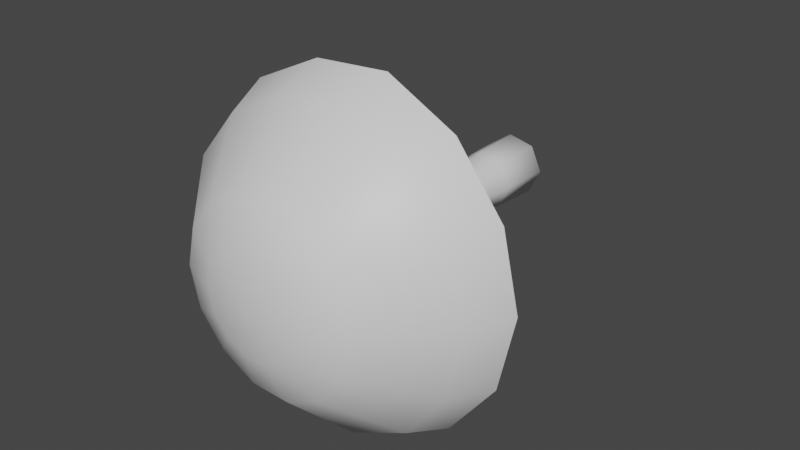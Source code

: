 # Source: FE_leaf_13-06--.blend  (saved by Blender 3.0.42; exported with 4.5.12 LTS)
import bpy
from mathutils import Matrix  # noqa: F401  (used for matrix-valued properties, if any)

bpy.ops.wm.read_factory_settings(use_empty=True)
scene = bpy.context.scene
scene.name = 'Scene'

# ---- materials (node trees are filled in below, after node groups)
mat_material = bpy.data.materials.new('Material')
mat_material.use_transparent_shadow = False

# ---- material node trees
mat_material.use_nodes = True; mat_material.node_tree.nodes.clear()
_N = mat_material.node_tree.nodes; _L = mat_material.node_tree.links
n0 = _N.new('ShaderNodeBsdfPrincipled'); n0.name = 'Principled BSDF'; n0.location = (10, 300)
n0.distribution = 'GGX'
n0.subsurface_method = 'RANDOM_WALK_SKIN'
n0.inputs[3].default_value = 1.45
n0.inputs[27].default_value = (0.0, 0.0, 0.0, 1.0)
n0.inputs[28].default_value = 1.0
n1 = _N.new('ShaderNodeOutputMaterial'); n1.name = 'Material Output'; n1.location = (300, 300)
_L.new(n0.outputs[0], n1.inputs[0])
n1.is_active_output = True

# ---- world
world_world = bpy.data.worlds.new('World'); scene.world = world_world
world_world.use_nodes = True; world_world.node_tree.nodes.clear()
_N = world_world.node_tree.nodes; _L = world_world.node_tree.links
n0 = _N.new('ShaderNodeOutputWorld'); n0.name = 'World Output'; n0.location = (300, 300)
n1 = _N.new('ShaderNodeBackground'); n1.name = 'Background'; n1.location = (10, 300)
n1.inputs[0].default_value = (0.05088, 0.05088, 0.05088, 1.0)
_L.new(n1.outputs[0], n0.inputs[0])
n0.is_active_output = True
world_world.color = (0.05088, 0.05088, 0.05088)
world_world.use_sun_shadow = False
world_world.sun_shadow_jitter_overblur = 0.0

# ---- meshes
me_0x07798a23_gmdl = bpy.data.meshes.new('0x07798A23.gmdl')
me_0x07798a23_gmdl.from_pydata([(-0.01908, 0.05746, 0.101), (0.06688, 0.05746, 0.08181), (0.003533, 0.09897, 3.725e-08), (-0.05982, 0.05746, 0.08062), (-0.08801, 0.05746, 0.0446), (-0.08801, 0.05746, -0.04456), (-0.08801, 0.05746, 0.0446), (-0.01908, 0.05746, -0.1009), (0.06688, 0.05746, -0.08163), (0.1051, 0.05746, -3.036e-07), (0.4153, -0.728, 0.2026), (0.2885, -0.7279, 0.3699), (0.3584, -0.757, 0.4569), (0.5164, -0.7572, 0.2492), (0.1052, -0.7278, 0.4615), (0.1302, -0.7569, 0.5763), (-0.09816, -0.7278, 0.4508), (-0.1231, -0.7569, 0.5597), (-0.2844, -0.7277, 0.3601), (-0.3565, -0.7567, 0.4495), (-0.4151, -0.7276, 0.204), (-0.5194, -0.7565, 0.2551), (-0.4618, -0.7276, 0.006802), (-0.5775, -0.7566, 0.009427), (-0.4127, -0.7281, -0.1944), (-0.5149, -0.7572, -0.2422), (-0.2825, -0.7284, -0.3559), (-0.3524, -0.7577, -0.4436), (-0.09817, -0.7285, -0.4492), (-0.1231, -0.7578, -0.5581), (0.1052, -0.7286, -0.4591), (0.1302, -0.7579, -0.5734), (0.2885, -0.7285, -0.3715), (0.3584, -0.7578, -0.4628), (0.4153, -0.7284, -0.2059), (0.5164, -0.7576, -0.2566), (0.4606, -0.7282, 0.0006028), (0.5727, -0.7574, 0.000626), (0.5164, -0.7572, 0.2492), (0.3584, -0.757, 0.4569), (0.3191, -0.9061, 0.4083), (0.4595, -0.9063, 0.2233), (0.1302, -0.7569, 0.5763), (0.1161, -0.906, 0.5117), (-0.1231, -0.7569, 0.5597), (-0.1091, -0.906, 0.4986), (-0.3565, -0.7567, 0.4495), (-0.3159, -0.9059, 0.3993), (-0.5194, -0.7565, 0.2551), (-0.4607, -0.9057, 0.2265), (-0.5775, -0.7566, 0.009427), (-0.5124, -0.9058, 0.008084), (-0.5149, -0.7572, -0.2422), (-0.4574, -0.9063, -0.2151), (-0.3524, -0.7577, -0.4436), (-0.3131, -0.9067, -0.3941), (-0.1231, -0.7578, -0.5581), (-0.1091, -0.9068, -0.4968), (0.1302, -0.7579, -0.5734), (0.1161, -0.9069, -0.5089), (0.3584, -0.7578, -0.4628), (0.3191, -0.9068, -0.4113), (0.5164, -0.7576, -0.2566), (0.4595, -0.9066, -0.2279), (0.5727, -0.7574, 0.000626), (0.5096, -0.9064, 0.0007472), (0.1907, -1.122, 0.2461), (0.274, -1.122, 0.1358), (0.07034, -1.122, 0.3025), (-0.06328, -1.122, 0.2979), (-0.1837, -1.122, 0.2357), (-0.2695, -1.122, 0.1331), (-0.3001, -1.122, 0.003487), (-0.2689, -1.122, -0.1279), (-0.1837, -1.122, -0.2339), (-0.06328, -1.123, -0.2957), (0.07034, -1.123, -0.3), (0.1907, -1.122, -0.2435), (0.274, -1.122, -0.1347), (0.3038, -1.122, 0.0009232), (0.1037, -1.177, 0.1309), (0.1483, -1.177, 0.07343), (0.03928, -1.177, 0.1618), (-0.03222, -1.177, 0.1605), (-0.09665, -1.177, 0.1279), (-0.1412, -1.177, 0.07105), (-0.1571, -1.177, 0.000969), (-0.1412, -1.177, -0.06909), (-0.09665, -1.177, -0.1259), (-0.03222, -1.177, -0.1583), (0.03928, -1.177, -0.1595), (0.1037, -1.177, -0.1286), (0.1483, -1.177, -0.07129), (0.1642, -1.177, 0.0009679), (0.003531, -1.194, 0.0009824), (0.05511, -0.3474, 0.06679), (0.05511, -0.2154, 0.06666), (-0.01487, -0.2154, 0.08242), (-0.01487, -0.3474, 0.08255), (0.08625, -0.3475, 0.0002695), (0.08625, -0.2155, 0.0001426), (0.05511, -0.3476, -0.06611), (0.05511, -0.2155, -0.06623), (-0.01488, -0.3476, -0.08188), (-0.01487, -0.2156, -0.08201), (-0.01488, -0.3476, -0.08188), (-0.071, -0.3475, -0.03607), (-0.071, -0.2155, -0.0362), (-0.01487, -0.2156, -0.08201), (-0.071, -0.3475, 0.03665), (-0.071, -0.2154, 0.03652), (-0.04804, -0.2154, 0.06587), (-0.04804, -0.3474, 0.066), (0.07686, -0.56, 0.09527), (0.05511, -0.4795, 0.06691), (-0.01487, -0.4795, 0.08267), (-0.02264, -0.56, 0.1173), (0.1211, -0.5601, 0.0004663), (0.08625, -0.4795, 0.0003965), (0.07686, -0.5601, -0.09412), (0.05511, -0.4796, -0.06598), (-0.02264, -0.5602, -0.1162), (-0.01488, -0.4796, -0.08176), (-0.02264, -0.5602, -0.1162), (-0.1024, -0.5601, -0.05103), (-0.071, -0.4796, -0.03595), (-0.01488, -0.4796, -0.08176), (-0.1024, -0.56, 0.052), (-0.071, -0.4795, 0.03678), (-0.04804, -0.4795, 0.06613), (-0.0698, -0.56, 0.09368), (-0.0819, -0.115, 0.04169), (-0.05559, -0.115, 0.07532), (-0.01757, -0.115, 0.09433), (0.06266, -0.115, 0.07637), (0.09836, -0.115, 4.54e-05), (0.06266, -0.1151, -0.07611), (-0.01757, -0.1151, -0.0941), (-0.08801, 0.05746, -0.04456), (-0.01908, 0.05746, -0.1009), (-0.01757, -0.1151, -0.0941), (-0.0819, -0.115, -0.04156), (0.1261, -0.6697, 0.1018), (0.003532, -0.6696, 0.1609), (-0.1191, -0.6697, 0.09916), (-0.1493, -0.6698, -0.0345), (-0.0645, -0.6699, -0.1426), (0.07156, -0.6699, -0.1446), (0.1564, -0.6698, -0.03561), (0.003532, -0.6696, 0.1609), (0.1261, -0.6697, 0.1018), (0.07866, -0.6405, 0.09768), (-0.02328, -0.6405, 0.1203), (-0.1191, -0.6697, 0.09916), (-0.07159, -0.6405, 0.09601), (-0.105, -0.6405, 0.05331), (-0.1493, -0.6698, -0.0345), (-0.105, -0.6406, -0.05221), (-0.0645, -0.6699, -0.1426), (-0.02328, -0.6407, -0.119), (0.07156, -0.6699, -0.1446), (-0.0645, -0.6699, -0.1426), (-0.02328, -0.6407, -0.119), (0.07866, -0.6407, -0.09639), (0.1564, -0.6698, -0.03561), (0.124, -0.6406, 0.0005327)], [], [(0, 1, 2), (2, 3, 0), (2, 4, 3), (5, 6, 2), (7, 5, 2), (8, 7, 2), (9, 8, 2), (1, 9, 2), (12, 13, 11), (10, 11, 13), (15, 12, 14), (11, 14, 12), (15, 14, 17), (14, 16, 17), (19, 17, 18), (16, 18, 17), (21, 19, 20), (18, 20, 19), (23, 21, 22), (20, 22, 21), (23, 22, 25), (22, 24, 25), (25, 24, 27), (24, 26, 27), (29, 27, 28), (26, 28, 27), (31, 29, 30), (28, 30, 29), (31, 30, 33), (30, 32, 33), (33, 32, 35), (32, 34, 35), (35, 34, 37), (34, 36, 37), (13, 37, 10), (36, 10, 37), (38, 39, 41), (39, 40, 41), (39, 42, 40), (42, 43, 40), (42, 44, 43), (44, 45, 43), (44, 46, 45), (46, 47, 45), (48, 49, 46), (46, 49, 47), (48, 50, 49), (50, 51, 49), (52, 53, 50), (50, 53, 51), (52, 54, 53), (54, 55, 53), (54, 56, 55), (56, 57, 55), (56, 58, 57), (58, 59, 57), (58, 60, 59), (60, 61, 59), (62, 63, 60), (60, 63, 61), (62, 64, 63), (64, 65, 63), (64, 38, 65), (38, 41, 65), (41, 40, 67), (66, 67, 40), (43, 68, 40), (68, 66, 40), (45, 69, 43), (69, 68, 43), (47, 70, 45), (70, 69, 45), (49, 71, 47), (71, 70, 47), (49, 51, 71), (72, 71, 51), (53, 73, 51), (73, 72, 51), (53, 55, 73), (74, 73, 55), (57, 75, 55), (75, 74, 55), (57, 59, 75), (76, 75, 59), (59, 61, 76), (77, 76, 61), (63, 78, 61), (78, 77, 61), (63, 65, 78), (79, 78, 65), (65, 41, 79), (67, 79, 41), (66, 80, 67), (67, 80, 81), (66, 68, 80), (68, 82, 80), (68, 69, 82), (69, 83, 82), (69, 70, 83), (70, 84, 83), (71, 85, 70), (70, 85, 84), (71, 72, 85), (72, 86, 85), (72, 73, 86), (73, 87, 86), (73, 74, 87), (74, 88, 87), (75, 89, 74), (74, 89, 88), (76, 90, 75), (75, 90, 89), (76, 77, 90), (77, 91, 90), (77, 78, 91), (78, 92, 91), (78, 79, 92), (79, 93, 92), (67, 81, 79), (79, 81, 93), (80, 82, 94), (81, 80, 94), (93, 81, 94), (92, 93, 94), (91, 92, 94), (90, 91, 94), (89, 90, 94), (88, 89, 94), (87, 88, 94), (86, 87, 94), (85, 86, 94), (84, 85, 94), (83, 84, 94), (82, 83, 94), (95, 96, 98), (96, 97, 98), (95, 99, 96), (99, 100, 96), (99, 101, 100), (101, 102, 100), (101, 103, 102), (103, 104, 102), (106, 107, 105), (105, 107, 108), (109, 110, 106), (106, 110, 107), (110, 109, 111), (111, 109, 112), (111, 112, 97), (97, 112, 98), (113, 114, 116), (114, 115, 116), (113, 117, 114), (117, 118, 114), (117, 119, 118), (119, 120, 118), (119, 121, 120), (121, 122, 120), (123, 124, 126), (124, 125, 126), (124, 127, 125), (127, 128, 125), (130, 129, 127), (129, 128, 127), (116, 115, 130), (115, 129, 130), (3, 4, 132), (4, 131, 132), (0, 3, 133), (3, 132, 133), (1, 0, 134), (0, 133, 134), (1, 134, 9), (9, 134, 135), (8, 9, 136), (9, 135, 136), (7, 8, 137), (8, 136, 137), (138, 139, 141), (139, 140, 141), (138, 141, 4), (4, 141, 131), (11, 10, 142), (11, 142, 14), (14, 142, 143), (16, 14, 143), (16, 143, 18), (18, 143, 144), (20, 18, 144), (20, 144, 22), (22, 144, 145), (24, 22, 145), (24, 145, 26), (26, 145, 146), (28, 26, 146), (28, 146, 30), (30, 146, 147), (32, 30, 147), (32, 147, 34), (34, 147, 148), (36, 34, 148), (10, 36, 142), (36, 148, 142), (150, 151, 149), (149, 151, 152), (149, 152, 153), (152, 154, 153), (153, 154, 155), (153, 155, 156), (156, 155, 157), (156, 157, 158), (158, 157, 159), (161, 162, 160), (160, 162, 163), (160, 163, 164), (164, 163, 165), (164, 165, 150), (150, 165, 151), (151, 113, 152), (113, 116, 152), (165, 117, 151), (151, 117, 113), (163, 119, 165), (119, 117, 165), (162, 121, 163), (121, 119, 163), (157, 124, 159), (124, 123, 159), (155, 127, 157), (127, 124, 157), (154, 130, 155), (130, 127, 155), (152, 116, 154), (116, 130, 154), (114, 95, 115), (95, 98, 115), (114, 118, 95), (118, 99, 95), (118, 120, 99), (120, 101, 99), (120, 122, 101), (122, 103, 101), (125, 106, 126), (126, 106, 105), (128, 109, 125), (125, 109, 106), (109, 128, 112), (112, 128, 129), (112, 129, 98), (98, 129, 115), (133, 132, 97), (132, 111, 97), (134, 133, 96), (96, 133, 97), (135, 134, 100), (96, 100, 134), (136, 135, 102), (100, 102, 135), (137, 136, 104), (102, 104, 136), (141, 140, 107), (108, 107, 140), (131, 141, 110), (107, 110, 141), (132, 131, 111), (131, 110, 111)])
me_0x07798a23_gmdl.polygons.foreach_set('use_smooth', [True] * 266)
_uv = me_0x07798a23_gmdl.uv_layers.new(name='UVMap')
_uv.uv.foreach_set('vector', [0.2455, 0.5422, 0.3204, 0.5422, 0.284, 0.5681, 0.284, 0.5681, 0.2061, 0.5422, 0.2455, 0.5422, 0.284, 0.5681, 0.1654, 0.5422, 0.2061, 0.5422, 0.05935, 0.5422, 0.1413, 0.5422, 0.284, 0.5681, 0.5254, 0.5422, 0.05935, 0.5422, 0.284, 0.5681, 0.4686, 0.5422, 0.5254, 0.5422, 0.284, 0.5681, 0.3949, 0.5422, 0.4686, 0.5422, 0.284, 0.5681, 0.3204, 0.5422, 0.3949, 0.5422, 0.284, 0.5681, 0.9076, 0.4059, 0.9668, 0.3281, 0.8814, 0.3733, 0.9289, 0.3106, 0.8814, 0.3733, 0.9668, 0.3281, 0.8221, 0.4506, 0.9076, 0.4059, 0.8127, 0.4076, 0.8814, 0.3733, 0.8127, 0.4076, 0.9076, 0.4059, 0.8221, 0.4506, 0.8127, 0.4076, 0.7271, 0.4444, 0.8127, 0.4076, 0.7365, 0.4036, 0.7271, 0.4444, 0.6397, 0.4031, 0.7271, 0.4444, 0.6667, 0.3696, 0.7365, 0.4036, 0.6667, 0.3696, 0.7271, 0.4444, 0.5786, 0.3303, 0.6397, 0.4031, 0.6177, 0.3111, 0.6667, 0.3696, 0.6177, 0.3111, 0.6397, 0.4031, 0.5569, 0.2382, 0.5786, 0.3303, 0.6002, 0.2372, 0.6177, 0.3111, 0.6002, 0.2372, 0.5786, 0.3303, 0.5569, 0.2382, 0.6002, 0.2372, 0.5803, 0.1439, 0.6002, 0.2372, 0.6186, 0.1618, 0.5803, 0.1439, 0.5803, 0.1439, 0.6186, 0.1618, 0.6412, 0.06841, 0.6186, 0.1618, 0.6674, 0.1013, 0.6412, 0.06841, 0.7271, 0.02551, 0.6412, 0.06841, 0.7365, 0.06631, 0.6674, 0.1013, 0.7365, 0.06631, 0.6412, 0.06841, 0.8221, 0.01977, 0.7271, 0.02551, 0.8127, 0.06261, 0.7365, 0.06631, 0.8127, 0.06261, 0.7271, 0.02551, 0.8221, 0.01977, 0.8127, 0.06261, 0.9076, 0.06123, 0.8127, 0.06261, 0.8814, 0.09545, 0.9076, 0.06123, 0.9076, 0.06123, 0.8814, 0.09545, 0.9668, 0.1385, 0.8814, 0.09545, 0.9289, 0.1575, 0.9668, 0.1385, 0.9668, 0.1385, 0.9289, 0.1575, 0.9879, 0.2349, 0.9289, 0.1575, 0.9459, 0.2349, 0.9879, 0.2349, 0.9668, 0.3281, 0.9879, 0.2349, 0.9289, 0.3106, 0.9459, 0.2349, 0.9289, 0.3106, 0.9879, 0.2349, 0.962, 0.8325, 0.8904, 0.9267, 0.9362, 0.8206, 0.8904, 0.9267, 0.8725, 0.9046, 0.9362, 0.8206, 0.8904, 0.9267, 0.7868, 0.9809, 0.8725, 0.9046, 0.7868, 0.9809, 0.7804, 0.9515, 0.8725, 0.9046, 0.7868, 0.9809, 0.6718, 0.9734, 0.7804, 0.9515, 0.6718, 0.9734, 0.6782, 0.9456, 0.7804, 0.9515, 0.6718, 0.9734, 0.5659, 0.9233, 0.6782, 0.9456, 0.5659, 0.9233, 0.5843, 0.9005, 0.6782, 0.9456, 0.492, 0.8351, 0.5186, 0.8221, 0.5659, 0.9233, 0.5659, 0.9233, 0.5186, 0.8221, 0.5843, 0.9005, 0.492, 0.8351, 0.4656, 0.7236, 0.5186, 0.8221, 0.4656, 0.7236, 0.4952, 0.723, 0.5186, 0.8221, 0.494, 0.6095, 0.5201, 0.6217, 0.4656, 0.7236, 0.4656, 0.7236, 0.5201, 0.6217, 0.4952, 0.723, 0.494, 0.6095, 0.5678, 0.518, 0.5201, 0.6217, 0.5678, 0.518, 0.5856, 0.5405, 0.5201, 0.6217, 0.5678, 0.518, 0.6718, 0.4661, 0.5856, 0.5405, 0.6718, 0.4661, 0.6782, 0.4939, 0.5856, 0.5405, 0.6718, 0.4661, 0.7868, 0.4591, 0.6782, 0.4939, 0.7868, 0.4591, 0.7804, 0.4884, 0.6782, 0.4939, 0.7868, 0.4591, 0.8904, 0.5093, 0.7804, 0.4884, 0.8904, 0.5093, 0.8725, 0.5327, 0.7804, 0.4884, 0.962, 0.6029, 0.9362, 0.6159, 0.8904, 0.5093, 0.8904, 0.5093, 0.9362, 0.6159, 0.8725, 0.5327, 0.962, 0.6029, 0.9876, 0.7196, 0.9362, 0.6159, 0.9876, 0.7196, 0.959, 0.7196, 0.9362, 0.6159, 0.9876, 0.7196, 0.962, 0.8325, 0.959, 0.7196, 0.962, 0.8325, 0.9362, 0.8206, 0.959, 0.7196, 0.9362, 0.8206, 0.8725, 0.9046, 0.8521, 0.7808, 0.8143, 0.8309, 0.8521, 0.7808, 0.8725, 0.9046, 0.7804, 0.9515, 0.7596, 0.8565, 0.8725, 0.9046, 0.7596, 0.8565, 0.8143, 0.8309, 0.8725, 0.9046, 0.6782, 0.9456, 0.699, 0.8544, 0.7804, 0.9515, 0.699, 0.8544, 0.7596, 0.8565, 0.7804, 0.9515, 0.5843, 0.9005, 0.6444, 0.8262, 0.6782, 0.9456, 0.6444, 0.8262, 0.699, 0.8544, 0.6782, 0.9456, 0.5186, 0.8221, 0.6054, 0.7796, 0.5843, 0.9005, 0.6054, 0.7796, 0.6444, 0.8262, 0.5843, 0.9005, 0.5186, 0.8221, 0.4952, 0.723, 0.6054, 0.7796, 0.5915, 0.7208, 0.6054, 0.7796, 0.4952, 0.723, 0.5201, 0.6217, 0.6057, 0.6612, 0.4952, 0.723, 0.6057, 0.6612, 0.5915, 0.7208, 0.4952, 0.723, 0.5201, 0.6217, 0.5856, 0.5405, 0.6057, 0.6612, 0.6444, 0.6131, 0.6057, 0.6612, 0.5856, 0.5405, 0.6782, 0.4939, 0.699, 0.585, 0.5856, 0.5405, 0.699, 0.585, 0.6444, 0.6131, 0.5856, 0.5405, 0.6782, 0.4939, 0.7804, 0.4884, 0.699, 0.585, 0.7596, 0.5831, 0.699, 0.585, 0.7804, 0.4884, 0.7804, 0.4884, 0.8725, 0.5327, 0.7596, 0.5831, 0.8143, 0.6087, 0.7596, 0.5831, 0.8725, 0.5327, 0.9362, 0.6159, 0.8521, 0.6581, 0.8725, 0.5327, 0.8521, 0.6581, 0.8143, 0.6087, 0.8725, 0.5327, 0.9362, 0.6159, 0.959, 0.7196, 0.8521, 0.6581, 0.8656, 0.7196, 0.8521, 0.6581, 0.959, 0.7196, 0.959, 0.7196, 0.9362, 0.8206, 0.8656, 0.7196, 0.8521, 0.7808, 0.8656, 0.7196, 0.9362, 0.8206, 0.8143, 0.8309, 0.7748, 0.7786, 0.8521, 0.7808, 0.8521, 0.7808, 0.7748, 0.7786, 0.795, 0.7525, 0.8143, 0.8309, 0.7596, 0.8565, 0.7748, 0.7786, 0.7596, 0.8565, 0.7455, 0.7926, 0.7748, 0.7786, 0.7596, 0.8565, 0.699, 0.8544, 0.7455, 0.7926, 0.699, 0.8544, 0.7131, 0.792, 0.7455, 0.7926, 0.699, 0.8544, 0.6444, 0.8262, 0.7131, 0.792, 0.6444, 0.8262, 0.6838, 0.7773, 0.7131, 0.792, 0.6054, 0.7796, 0.6636, 0.7514, 0.6444, 0.8262, 0.6444, 0.8262, 0.6636, 0.7514, 0.6838, 0.7773, 0.6054, 0.7796, 0.5915, 0.7208, 0.6636, 0.7514, 0.5915, 0.7208, 0.6564, 0.7196, 0.6636, 0.7514, 0.5915, 0.7208, 0.6057, 0.6612, 0.6564, 0.7196, 0.6057, 0.6612, 0.6636, 0.6878, 0.6564, 0.7196, 0.6057, 0.6612, 0.6444, 0.6131, 0.6636, 0.6878, 0.6444, 0.6131, 0.6838, 0.6621, 0.6636, 0.6878, 0.699, 0.585, 0.7131, 0.6474, 0.6444, 0.6131, 0.6444, 0.6131, 0.7131, 0.6474, 0.6838, 0.6621, 0.7596, 0.5831, 0.7455, 0.6468, 0.699, 0.585, 0.699, 0.585, 0.7455, 0.6468, 0.7131, 0.6474, 0.7596, 0.5831, 0.8143, 0.6087, 0.7455, 0.6468, 0.8143, 0.6087, 0.7748, 0.6608, 0.7455, 0.6468, 0.8143, 0.6087, 0.8521, 0.6581, 0.7748, 0.6608, 0.8521, 0.6581, 0.795, 0.6869, 0.7748, 0.6608, 0.8521, 0.6581, 0.8656, 0.7196, 0.795, 0.6869, 0.8656, 0.7196, 0.8022, 0.7196, 0.795, 0.6869, 0.8521, 0.7808, 0.795, 0.7525, 0.8656, 0.7196, 0.8656, 0.7196, 0.795, 0.7525, 0.8022, 0.7196, 0.7748, 0.7786, 0.7455, 0.7926, 0.7293, 0.7196, 0.795, 0.7525, 0.7748, 0.7786, 0.7293, 0.7196, 0.8022, 0.7196, 0.795, 0.7525, 0.7293, 0.7196, 0.795, 0.6869, 0.8022, 0.7196, 0.7293, 0.7196, 0.7748, 0.6608, 0.795, 0.6869, 0.7293, 0.7196, 0.7455, 0.6468, 0.7748, 0.6608, 0.7293, 0.7196, 0.7131, 0.6474, 0.7455, 0.6468, 0.7293, 0.7196, 0.6838, 0.6621, 0.7131, 0.6474, 0.7293, 0.7196, 0.6636, 0.6878, 0.6838, 0.6621, 0.7293, 0.7196, 0.6564, 0.7196, 0.6636, 0.6878, 0.7293, 0.7196, 0.6636, 0.7514, 0.6564, 0.7196, 0.7293, 0.7196, 0.6838, 0.7773, 0.6636, 0.7514, 0.7293, 0.7196, 0.7131, 0.792, 0.6838, 0.7773, 0.7293, 0.7196, 0.7455, 0.7926, 0.7131, 0.792, 0.7293, 0.7196, 0.3214, 0.2886, 0.3214, 0.3713, 0.2466, 0.2886, 0.3214, 0.3713, 0.2466, 0.3713, 0.2466, 0.2886, 0.3214, 0.2886, 0.3951, 0.2886, 0.3214, 0.3713, 0.3951, 0.2886, 0.3951, 0.3713, 0.3214, 0.3713, 0.3951, 0.2886, 0.4679, 0.2886, 0.3951, 0.3713, 0.4679, 0.2886, 0.4679, 0.3713, 0.3951, 0.3713, 0.4679, 0.2886, 0.5406, 0.2886, 0.4679, 0.3713, 0.5406, 0.2886, 0.5406, 0.3713, 0.4679, 0.3713, 0.08258, 0.2886, 0.08258, 0.3713, 0.004077, 0.2886, 0.004077, 0.2886, 0.08258, 0.3713, 0.004077, 0.3713, 0.1658, 0.2886, 0.1658, 0.3713, 0.08258, 0.2886, 0.08258, 0.2886, 0.1658, 0.3713, 0.08258, 0.3713, 0.1658, 0.3713, 0.1658, 0.2886, 0.2069, 0.3713, 0.2069, 0.3713, 0.1658, 0.2886, 0.2069, 0.2886, 0.2069, 0.3713, 0.2069, 0.2886, 0.2466, 0.3713, 0.2466, 0.3713, 0.2069, 0.2886, 0.2466, 0.2886, 0.3197, 0.1555, 0.3214, 0.2059, 0.2448, 0.1555, 0.3214, 0.2059, 0.2466, 0.2059, 0.2448, 0.1555, 0.3197, 0.1555, 0.3948, 0.1555, 0.3214, 0.2059, 0.3948, 0.1555, 0.3951, 0.2059, 0.3214, 0.2059, 0.3948, 0.1555, 0.469, 0.1555, 0.3951, 0.2059, 0.469, 0.1555, 0.4679, 0.2059, 0.3951, 0.2059, 0.469, 0.1555, 0.5424, 0.1555, 0.4679, 0.2059, 0.5424, 0.1555, 0.5406, 0.2059, 0.4679, 0.2059, 0.005908, 0.1555, 0.08399, 0.1555, 0.004077, 0.2059, 0.08399, 0.1555, 0.08258, 0.2059, 0.004077, 0.2059, 0.08399, 0.1555, 0.1652, 0.1555, 0.08258, 0.2059, 0.1652, 0.1555, 0.1658, 0.2059, 0.08258, 0.2059, 0.2056, 0.1555, 0.2069, 0.2059, 0.1652, 0.1555, 0.2069, 0.2059, 0.1658, 0.2059, 0.1652, 0.1555, 0.2448, 0.1555, 0.2466, 0.2059, 0.2056, 0.1555, 0.2466, 0.2059, 0.2069, 0.2059, 0.2056, 0.1555, 0.2061, 0.5422, 0.1654, 0.5422, 0.2063, 0.4342, 0.1654, 0.5422, 0.1655, 0.4342, 0.2063, 0.4342, 0.2455, 0.5422, 0.2061, 0.5422, 0.2458, 0.4342, 0.2061, 0.5422, 0.2063, 0.4342, 0.2458, 0.4342, 0.3204, 0.5422, 0.2455, 0.5422, 0.3207, 0.4342, 0.2455, 0.5422, 0.2458, 0.4342, 0.3207, 0.4342, 0.3204, 0.5422, 0.3207, 0.4342, 0.3949, 0.5422, 0.3949, 0.5422, 0.3207, 0.4342, 0.395, 0.4342, 0.4686, 0.5422, 0.3949, 0.5422, 0.4683, 0.4342, 0.3949, 0.5422, 0.395, 0.4342, 0.4683, 0.4342, 0.5254, 0.5422, 0.4686, 0.5422, 0.5414, 0.4342, 0.4686, 0.5422, 0.4683, 0.4342, 0.5414, 0.4342, 0.08346, 0.5422, 0.005222, 0.5422, 0.08319, 0.4342, 0.005222, 0.5422, 0.004863, 0.4342, 0.08319, 0.4342, 0.08346, 0.5422, 0.08319, 0.4342, 0.1654, 0.5422, 0.1654, 0.5422, 0.08319, 0.4342, 0.1655, 0.4342, 0.8814, 0.3733, 0.9289, 0.3106, 0.8205, 0.2728, 0.8814, 0.3733, 0.8205, 0.2728, 0.8127, 0.4076, 0.8127, 0.4076, 0.8205, 0.2728, 0.7746, 0.295, 0.7365, 0.4036, 0.8127, 0.4076, 0.7746, 0.295, 0.7365, 0.4036, 0.7746, 0.295, 0.6667, 0.3696, 0.6667, 0.3696, 0.7746, 0.295, 0.7287, 0.2718, 0.6177, 0.3111, 0.6667, 0.3696, 0.7287, 0.2718, 0.6177, 0.3111, 0.7287, 0.2718, 0.6002, 0.2372, 0.6002, 0.2372, 0.7287, 0.2718, 0.7173, 0.2217, 0.6186, 0.1618, 0.6002, 0.2372, 0.7173, 0.2217, 0.6186, 0.1618, 0.7173, 0.2217, 0.6674, 0.1013, 0.6674, 0.1013, 0.7173, 0.2217, 0.7491, 0.1812, 0.7365, 0.06631, 0.6674, 0.1013, 0.7491, 0.1812, 0.7365, 0.06631, 0.7491, 0.1812, 0.8127, 0.06261, 0.8127, 0.06261, 0.7491, 0.1812, 0.8001, 0.1805, 0.8814, 0.09545, 0.8127, 0.06261, 0.8001, 0.1805, 0.8814, 0.09545, 0.8001, 0.1805, 0.9289, 0.1575, 0.9289, 0.1575, 0.8001, 0.1805, 0.8319, 0.2213, 0.9459, 0.2349, 0.9289, 0.1575, 0.8319, 0.2213, 0.9289, 0.3106, 0.9459, 0.2349, 0.8205, 0.2728, 0.9459, 0.2349, 0.8319, 0.2213, 0.8205, 0.2728, 0.3374, 0.09823, 0.3196, 0.128, 0.2626, 0.09823, 0.2626, 0.09823, 0.3196, 0.128, 0.2447, 0.128, 0.2626, 0.09823, 0.2447, 0.128, 0.1847, 0.09823, 0.2447, 0.128, 0.2055, 0.128, 0.1847, 0.09823, 0.1847, 0.09823, 0.2055, 0.128, 0.1651, 0.128, 0.1847, 0.09823, 0.1651, 0.128, 0.1048, 0.09823, 0.1048, 0.09823, 0.1651, 0.128, 0.08408, 0.128, 0.1048, 0.09823, 0.08408, 0.128, 0.02631, 0.09823, 0.02631, 0.09823, 0.08408, 0.128, 0.006012, 0.128, 0.5436, 0.09823, 0.5425, 0.128, 0.4881, 0.09823, 0.4881, 0.09823, 0.5425, 0.128, 0.4691, 0.128, 0.4881, 0.09823, 0.4691, 0.128, 0.4136, 0.09823, 0.4136, 0.09823, 0.4691, 0.128, 0.3947, 0.128, 0.4136, 0.09823, 0.3947, 0.128, 0.3374, 0.09823, 0.3374, 0.09823, 0.3947, 0.128, 0.3196, 0.128, 0.3196, 0.128, 0.3197, 0.1555, 0.2447, 0.128, 0.3197, 0.1555, 0.2448, 0.1555, 0.2447, 0.128, 0.3947, 0.128, 0.3948, 0.1555, 0.3196, 0.128, 0.3196, 0.128, 0.3948, 0.1555, 0.3197, 0.1555, 0.4691, 0.128, 0.469, 0.1555, 0.3947, 0.128, 0.469, 0.1555, 0.3948, 0.1555, 0.3947, 0.128, 0.5425, 0.128, 0.5424, 0.1555, 0.4691, 0.128, 0.5424, 0.1555, 0.469, 0.1555, 0.4691, 0.128, 0.08408, 0.128, 0.08399, 0.1555, 0.006012, 0.128, 0.08399, 0.1555, 0.005908, 0.1555, 0.006012, 0.128, 0.1651, 0.128, 0.1652, 0.1555, 0.08408, 0.128, 0.1652, 0.1555, 0.08399, 0.1555, 0.08408, 0.128, 0.2055, 0.128, 0.2056, 0.1555, 0.1651, 0.128, 0.2056, 0.1555, 0.1652, 0.1555, 0.1651, 0.128, 0.2447, 0.128, 0.2448, 0.1555, 0.2055, 0.128, 0.2448, 0.1555, 0.2056, 0.1555, 0.2055, 0.128, 0.3214, 0.2059, 0.3214, 0.2886, 0.2466, 0.2059, 0.3214, 0.2886, 0.2466, 0.2886, 0.2466, 0.2059, 0.3214, 0.2059, 0.3951, 0.2059, 0.3214, 0.2886, 0.3951, 0.2059, 0.3951, 0.2886, 0.3214, 0.2886, 0.3951, 0.2059, 0.4679, 0.2059, 0.3951, 0.2886, 0.4679, 0.2059, 0.4679, 0.2886, 0.3951, 0.2886, 0.4679, 0.2059, 0.5406, 0.2059, 0.4679, 0.2886, 0.5406, 0.2059, 0.5406, 0.2886, 0.4679, 0.2886, 0.08258, 0.2059, 0.08258, 0.2886, 0.004077, 0.2059, 0.004077, 0.2059, 0.08258, 0.2886, 0.004077, 0.2886, 0.1658, 0.2059, 0.1658, 0.2886, 0.08258, 0.2059, 0.08258, 0.2059, 0.1658, 0.2886, 0.08258, 0.2886, 0.1658, 0.2886, 0.1658, 0.2059, 0.2069, 0.2886, 0.2069, 0.2886, 0.1658, 0.2059, 0.2069, 0.2059, 0.2069, 0.2886, 0.2069, 0.2059, 0.2466, 0.2886, 0.2466, 0.2886, 0.2069, 0.2059, 0.2466, 0.2059, 0.2458, 0.4342, 0.2063, 0.4342, 0.2466, 0.3713, 0.2063, 0.4342, 0.2069, 0.3713, 0.2466, 0.3713, 0.3207, 0.4342, 0.2458, 0.4342, 0.3214, 0.3713, 0.3214, 0.3713, 0.2458, 0.4342, 0.2466, 0.3713, 0.395, 0.4342, 0.3207, 0.4342, 0.3951, 0.3713, 0.3214, 0.3713, 0.3951, 0.3713, 0.3207, 0.4342, 0.4683, 0.4342, 0.395, 0.4342, 0.4679, 0.3713, 0.3951, 0.3713, 0.4679, 0.3713, 0.395, 0.4342, 0.5414, 0.4342, 0.4683, 0.4342, 0.5406, 0.3713, 0.4679, 0.3713, 0.5406, 0.3713, 0.4683, 0.4342, 0.08319, 0.4342, 0.004863, 0.4342, 0.08258, 0.3713, 0.004077, 0.3713, 0.08258, 0.3713, 0.004863, 0.4342, 0.1655, 0.4342, 0.08319, 0.4342, 0.1658, 0.3713, 0.08258, 0.3713, 0.1658, 0.3713, 0.08319, 0.4342, 0.2063, 0.4342, 0.1655, 0.4342, 0.2069, 0.3713, 0.1655, 0.4342, 0.1658, 0.3713, 0.2069, 0.3713])
me_0x07798a23_gmdl.materials.append(mat_material)
me_0x07798a23_gmdl.use_remesh_fix_poles = True
me_0x07798a23_gmdl.use_remesh_preserve_attributes = False
me_0x07798a23_gmdl.update()
arm_armature = bpy.data.armatures.new('Armature')  # bones are not reproduced

# ---- objects
ob_1_f40_l50_u40_0x0 = bpy.data.objects.new('1 F40 L50 U40 0x0', me_0x07798a23_gmdl)
ob_armature = bpy.data.objects.new('Armature', arm_armature)

# ---- transforms, parenting, visibility, modifiers, constraints
ob_1_f40_l50_u40_0x0.parent = ob_armature
ob_1_f40_l50_u40_0x0.location = (0.0, 0.0, 0.0)
_vg = ob_1_f40_l50_u40_0x0.vertex_groups.new(name='Bone')
for _i, _w in zip([0, 1, 2, 3, 4, 5, 6, 7, 8, 9, 10, 11, 12, 13, 14, 15, 16, 17, 18, 19, 20, 21, 22, 23, 24, 25, 26, 27, 28, 29, 30, 31, 32, 33, 34, 35, 36, 37, 38, 39, 40, 41, 42, 43, 44, 45, 46, 47, 48, 49, 50, 51, 52, 53, 54, 55, 56, 57, 58, 59, 60, 61, 62, 63, 64, 65, 66, 67, 68, 69, 70, 71, 72, 73, 74, 75, 76, 77, 78, 79, 80, 81, 82, 83, 84, 85, 86, 87, 88, 89, 90, 91, 92, 93, 94, 95, 96, 97, 98, 99, 100, 101, 102, 103, 104, 105, 106, 107, 108, 109, 110, 111, 112, 113, 114, 115, 116, 117, 118, 119, 120, 121, 122, 123, 124, 125, 126, 127, 128, 129, 130, 131, 132, 133, 134, 135, 136, 137, 138, 139, 140, 141, 142, 143, 144, 145, 146, 147, 148, 149, 150, 151, 152, 153, 154, 155, 156, 157, 158, 159, 160, 161, 162, 163, 164, 165], [1.0, 1.0, 1.0, 1.0, 1.0, 1.0, 1.0, 1.0, 1.0, 1.0, 0.0, 2.623e-06, 0.0, 0.0, 0.0, 0.0, 2.98e-06, 0.0, 0.0, 0.0, 0.0, 0.0, 0.0001742, 0.0, 0.0, 0.0, 1.192e-06, 0.0, 0.0, 0.0, 0.0, 0.0, 0.0, 0.0, 0.0, 0.0, 0.0, 0.0, 0.0, 0.0, 0.0001016, 9.251e-05, 0.0, 0.0, 0.0, 0.0, 0.0, 4.768e-06, 0.0, 0.0, 0.0, 0.0, 0.0, 0.0, 0.0, 0.0, 0.0, 2.915e-05, 0.0, 0.0, 0.0, 0.0, 0.0, 0.0, 0.0, 4.113e-06, 1.699e-05, 3.338e-06, 0.0, 0.0001994, 0.0, 0.0, 0.0, 0.0, 2.825e-05, 1.74e-05, 0.0002193, 0.0006163, 0.001937, 4.172e-06, 0.0004185, 0.0, 7.761e-05, 0.003872, 0.0, 0.0001187, 1.597e-05, 2.682e-06, 0.0, 0.0, 0.0, 0.0, 0.001357, 5.305e-06, 0.0, 0.0, 0.0, 0.0, 0.0, 0.0, 0.0, 0.0, 0.0, 0.0, 0.0, 0.0, 0.0, 0.0, 0.0, 0.0, 0.0, 0.0, 0.0, 0.0, 0.0, 0.0, 0.0, 0.0, 0.0, 0.0, 0.0, 0.0, 0.0, 0.0, 0.0, 0.0, 0.0, 0.0, 0.0, 0.0, 0.0, 0.0, 3.815e-06, 0.0, 0.0, 0.0, 0.0, 0.0, 1.0, 1.0, 0.0, 0.0, 0.0, 0.0, 0.0, 2.682e-06, 1.073e-06, 0.0, 0.0, 0.0, 0.0, 0.0, 6.855e-06, 0.0, 0.0, 0.0, 2.682e-06, 0.0, 1.073e-06, 0.0, 0.0, 1.073e-06, 0.0, 0.0, 0.0, 0.0]): _vg.add([_i], _w, 'REPLACE')
_vg = ob_1_f40_l50_u40_0x0.vertex_groups.new(name='Bone.001')
for _i, _w in zip([0, 1, 3, 4, 5, 6, 7, 8, 9, 131, 132, 133, 134, 135, 136, 137, 138, 139, 140, 141], [0.0, 0.0, 0.0, 0.0, 0.0, 0.0, 0.0, 0.0, 0.0, 1.0, 1.0, 1.0, 1.0, 1.0, 1.0, 1.0, 0.0, 0.0, 1.0, 1.0]): _vg.add([_i], _w, 'REPLACE')
_vg = ob_1_f40_l50_u40_0x0.vertex_groups.new(name='Bone.002')
for _i, _w in zip([0, 1, 3, 4, 5, 7, 8, 9, 96, 97, 100, 102, 104, 107, 108, 110, 111, 131, 132, 133, 134, 135, 136, 137, 138, 139, 140, 141], [0.0, 0.0, 0.0, 0.0, 0.0, 0.0, 0.0, 0.0, 1.0, 1.0, 1.0, 1.0, 1.0, 1.0, 1.0, 1.0, 1.0, 0.0, 0.0, 0.0, 0.0, 0.0, 0.0, 0.0, 0.0, 0.0, 0.0, 0.0]): _vg.add([_i], _w, 'REPLACE')
_vg = ob_1_f40_l50_u40_0x0.vertex_groups.new(name='Bone.003')
for _i, _w in zip([95, 96, 97, 98, 99, 100, 101, 102, 103, 104, 105, 106, 107, 108, 109, 110, 111, 112, 131, 132, 133, 134, 135, 136, 137, 139, 140, 141], [1.0, 0.0, 0.0, 1.0, 1.0, 0.0, 1.0, 0.0, 1.0, 0.0, 1.0, 1.0, 0.0, 0.0, 1.0, 0.0, 0.0, 1.0, 0.0, 0.0, 0.0, 0.0, 0.0, 0.0, 0.0, 0.0, 0.0, 0.0]): _vg.add([_i], _w, 'REPLACE')
_vg = ob_1_f40_l50_u40_0x0.vertex_groups.new(name='Bone.004')
for _i, _w in zip([95, 96, 97, 98, 99, 100, 101, 102, 103, 104, 105, 106, 107, 108, 109, 110, 111, 112, 114, 115, 118, 120, 121, 122, 123, 125, 126, 128, 129], [0.0, 0.0, 0.0, 0.0, 0.0, 0.0, 0.0, 0.0, 0.0, 0.0, 0.0, 0.0, 0.0, 0.0, 0.0, 0.0, 0.0, 0.0, 1.0, 1.0, 1.0, 1.0, 0.0, 1.0, 0.0, 1.0, 1.0, 1.0, 1.0]): _vg.add([_i], _w, 'REPLACE')
_vg = ob_1_f40_l50_u40_0x0.vertex_groups.new(name='Bone.005')
for _i, _w in zip([95, 98, 99, 101, 103, 105, 106, 109, 112, 113, 114, 115, 116, 117, 118, 119, 120, 121, 122, 123, 124, 125, 126, 127, 128, 129, 130, 149, 150, 151, 152, 153, 154, 155, 156, 157, 158, 159, 160, 161, 162, 163, 164, 165], [0.0, 0.0, 0.0, 0.0, 0.0, 0.0, 0.0, 0.0, 0.0, 1.0, 0.0, 0.0, 1.0, 1.0, 0.0, 1.0, 0.0, 1.0, 0.0, 1.0, 1.0, 0.0, 0.0, 1.0, 0.0, 0.0, 1.0, 0.0, 0.0, 0.0, 0.0, 0.0, 0.0, 0.0, 0.0, 0.0, 0.0, 0.0, 0.0, 0.0, 0.0, 0.0, 0.0, 0.0]): _vg.add([_i], _w, 'REPLACE')
_vg = ob_1_f40_l50_u40_0x0.vertex_groups.new(name='Bone.006')
for _i, _w in zip([113, 114, 115, 116, 117, 118, 119, 120, 121, 122, 123, 124, 125, 126, 127, 128, 129, 130, 149, 150, 151, 152, 153, 154, 155, 156, 157, 158, 159, 160, 161, 162, 163, 164, 165], [0.0, 0.0, 0.0, 0.0, 0.0, 0.0, 0.0, 0.0, 0.0, 0.0, 0.0, 0.0, 0.0, 0.0, 0.0, 0.0, 0.0, 0.0, 0.0, 0.0, 1.0, 1.0, 0.0, 1.0, 1.0, 0.0, 1.0, 0.0, 1.0, 0.0, 0.0, 1.0, 1.0, 0.0, 1.0]): _vg.add([_i], _w, 'REPLACE')
_vg = ob_1_f40_l50_u40_0x0.vertex_groups.new(name='Bone.007')
for _i, _w in zip([113, 114, 115, 116, 117, 118, 119, 120, 121, 122, 123, 124, 125, 126, 127, 128, 129, 130, 142, 143, 144, 145, 146, 147, 148, 149, 150, 151, 152, 153, 154, 155, 156, 157, 158, 159, 160, 161, 162, 163, 164, 165], [0.0, 0.0, 0.0, 0.0, 0.0, 0.0, 0.0, 0.0, 0.0, 0.0, 0.0, 0.0, 0.0, 0.0, 0.0, 0.0, 0.0, 0.0, 1.0, 1.0, 1.0, 1.0, 1.0, 1.0, 1.0, 1.0, 1.0, 0.0, 0.0, 1.0, 0.0, 0.0, 1.0, 0.0, 1.0, 0.0, 1.0, 1.0, 0.0, 0.0, 1.0, 0.0]): _vg.add([_i], _w, 'REPLACE')
_vg = ob_1_f40_l50_u40_0x0.vertex_groups.new(name='Bone.008')
for _i, _w in zip([10, 11, 12, 13, 14, 15, 16, 17, 18, 19, 20, 21, 22, 23, 24, 25, 26, 27, 28, 29, 30, 31, 32, 33, 34, 35, 36, 37, 38, 39, 40, 41, 42, 43, 44, 45, 46, 47, 48, 49, 50, 51, 52, 53, 54, 55, 56, 57, 58, 59, 60, 61, 62, 63, 64, 65, 66, 67, 68, 69, 70, 71, 72, 73, 74, 75, 76, 77, 78, 79, 149, 150, 151, 152, 153, 154, 155, 156, 157, 158, 159, 160, 161, 162, 163, 164, 165], [1.0, 1.0, 0.0, 0.0, 1.0, 0.0, 1.0, 3.517e-06, 1.0, 0.0, 1.0, 0.0, 0.9998, 0.0, 1.0, 0.0, 1.0, 0.0, 1.0, 0.0, 1.0, 0.0, 1.0, 0.0, 1.0, 0.0, 1.0, 0.0, 0.0, 0.0, 0.0, 0.0, 0.0, 0.0, 3.517e-06, 0.0, 0.0, 0.0, 0.0, 0.0, 0.0, 0.0, 0.0, 0.0, 0.0, 0.0, 0.0, 0.0, 0.0, 0.0, 0.0, 0.0, 0.0, 0.0, 0.0, 0.0, 0.0, 0.0, 0.0, 0.0, 0.0, 0.0, 0.0, 0.0, 0.0, 0.0, 0.0, 0.0, 0.0, 0.0, 0.0, 0.0, 0.0, 0.0, 0.0, 0.0, 0.0, 0.0, 0.0, 0.0, 0.0, 0.0, 0.0, 0.0, 0.0, 0.0, 0.0]): _vg.add([_i], _w, 'REPLACE')
_vg = ob_1_f40_l50_u40_0x0.vertex_groups.new(name='Bone.009')
for _i, _w in zip([12, 13, 15, 17, 19, 21, 23, 25, 27, 29, 31, 33, 35, 37, 38, 39, 40, 41, 42, 43, 44, 45, 46, 47, 48, 49, 50, 51, 52, 53, 54, 55, 56, 57, 58, 59, 60, 61, 62, 63, 64, 65, 66, 67, 68, 69, 70, 71, 72, 73, 74, 75, 76, 77, 78, 79, 80, 81, 82, 83, 84, 85, 86, 87, 88, 89, 90, 91, 92, 93, 113, 116, 117, 119, 121, 122, 123, 124, 126, 127, 130, 149, 150, 151, 152, 153, 154, 155, 156, 157, 158, 159, 160, 161, 162, 163, 164, 165], [1.0, 1.0, 1.0, 1.0, 1.0, 1.0, 1.0, 1.0, 1.0, 1.0, 1.0, 1.0, 1.0, 1.0, 1.0, 1.0, 0.0, 0.0, 1.0, 0.0, 1.0, 0.0, 1.0, 0.0, 1.0, 0.0, 1.0, 0.0, 1.0, 0.0, 1.0, 0.0, 1.0, 0.0, 1.0, 0.0, 1.0, 0.0, 1.0, 0.0, 1.0, 0.0, 0.0, 0.0, 0.0, 0.0, 0.0, 0.0, 0.0, 0.0, 0.0, 0.0, 0.0, 0.0, 0.0, 0.0, 0.0, 0.0, 0.0, 0.0, 0.0, 0.0, 0.0, 0.0, 0.0, 0.0, 0.0, 0.0, 0.0, 0.0, 0.0, 0.0, 0.0, 0.0, 0.0, 0.0, 0.0, 0.0, 0.0, 0.0, 0.0, 0.0, 0.0, 0.0, 0.0, 0.0, 0.0, 0.0, 0.0, 0.0, 0.0, 0.0, 0.0, 0.0, 0.0, 0.0, 0.0, 0.0]): _vg.add([_i], _w, 'REPLACE')
_vg = ob_1_f40_l50_u40_0x0.vertex_groups.new(name='Bone.010')
for _i, _w in zip([10, 11, 12, 13, 14, 15, 16, 17, 18, 19, 20, 21, 22, 23, 24, 25, 26, 27, 28, 29, 30, 31, 32, 33, 34, 35, 36, 37, 38, 39, 40, 41, 42, 43, 44, 45, 46, 47, 48, 49, 50, 51, 52, 53, 54, 55, 56, 57, 58, 59, 60, 61, 62, 63, 64, 65, 70, 71, 72, 73, 74, 75, 76, 77, 78, 79, 87, 88, 142, 143, 144, 145, 146, 147, 148], [0.0, 0.0, 0.0, 0.0, 0.0, 0.0, 0.0, 0.0, 0.0, 0.0, 0.0, 0.0, 0.0, 0.0, 0.0, 0.0, 0.0, 0.0, 0.0, 0.0, 0.0, 0.0, 0.0, 0.0, 0.0, 0.0, 0.0, 0.0, 0.0, 0.0, 0.9999, 0.9999, 0.0, 1.0, 0.0, 1.0, 0.0, 1.0, 0.0, 1.0, 0.0, 1.0, 0.0, 1.0, 0.0, 1.0, 0.0, 1.0, 0.0, 1.0, 0.0, 1.0, 0.0, 1.0, 0.0, 1.0, 0.0, 0.0, 0.0, 0.0, 0.0, 0.0, 0.0, 0.0, 0.0, 0.0, 0.0, 0.0, 0.0, 0.0, 0.0, 0.0, 0.0, 0.0, 0.0]): _vg.add([_i], _w, 'REPLACE')
_vg = ob_1_f40_l50_u40_0x0.vertex_groups.new(name='Bone.011')
for _i, _w in zip([10, 11, 12, 13, 14, 15, 16, 17, 18, 19, 20, 21, 22, 23, 24, 25, 26, 27, 28, 29, 30, 31, 32, 33, 34, 35, 36, 37, 38, 39, 40, 41, 42, 43, 44, 45, 46, 47, 48, 49, 50, 51, 52, 53, 54, 55, 56, 57, 58, 59, 60, 61, 62, 63, 64, 65, 66, 67, 68, 69, 70, 71, 72, 73, 74, 75, 76, 77, 78, 79, 80, 81, 82, 83, 84, 85, 86, 87, 88, 89, 90, 91, 92, 93, 142, 143, 144, 145, 146, 147, 148], [0.0, 0.0, 0.0, 0.0, 0.0, 0.0, 0.0, 0.0, 0.0, 0.0, 0.0, 0.0, 0.0, 0.0, 0.0, 0.0, 0.0, 0.0, 0.0, 0.0, 0.0, 0.0, 0.0, 0.0, 0.0, 0.0, 0.0, 0.0, 0.0, 0.0, 0.0, 0.0, 0.0, 0.0, 0.0, 0.0, 0.0, 0.0, 0.0, 0.0, 0.0, 0.0, 0.0, 0.0, 0.0, 0.0, 0.0, 0.0, 0.0, 0.0, 0.0, 0.0, 0.0, 0.0, 0.0, 0.0, 1.0, 1.0, 1.0, 0.9998, 1.0, 1.0, 1.0, 1.0, 1.0, 1.0, 0.9998, 0.9994, 0.9981, 1.0, 0.0, 0.0, 0.0, 0.0, 0.0, 0.0, 0.0, 0.0, 0.0, 0.0, 0.0, 0.0, 0.0, 0.0, 0.0, 0.0, 0.0, 0.0, 0.0, 0.0, 0.0]): _vg.add([_i], _w, 'REPLACE')
_vg = ob_1_f40_l50_u40_0x0.vertex_groups.new(name='Bone.012')
for _i, _w in zip([14, 15, 29, 30, 31, 32, 33, 35, 80, 81, 82, 83, 84, 85, 86, 87, 88, 89, 90, 91, 92, 93, 94], [0.0, 0.0, 0.0, 0.0, 0.0, 0.0, 0.0, 0.0, 0.9996, 1.0, 0.9999, 0.9961, 1.0, 0.9999, 1.0, 1.0, 1.0, 1.0, 1.0, 1.0, 0.9986, 1.0, 1.0]): _vg.add([_i], _w, 'REPLACE')
_m = ob_1_f40_l50_u40_0x0.modifiers.new('Armature', 'ARMATURE')
_m.object = ob_armature
ob_armature.location = (0.0, 0.0, 0.0)

# ---- collection membership
scene.collection.objects.link(ob_1_f40_l50_u40_0x0)
scene.collection.objects.link(ob_armature)

# ---- scene / render settings (as saved in the file)
scene.frame_start = 1; scene.frame_end = 250; scene.frame_set(12)
scene.render.engine = 'BLENDER_EEVEE_NEXT'
scene.cycles.sampling_pattern = 'TABULATED_SOBOL'
scene.cycles.use_light_tree = False
scene.view_settings.view_transform = 'Filmic'
bpy.context.view_layer.update()

# ---- added for rendering (the .blend has no active camera and no usable light): camera, sun
cam_auto = bpy.data.cameras.new('AutoCamera')
cam_auto.lens = 50.0
cam_auto.sensor_width = 36.0
cam_auto.clip_end = 1000.0
ob_auto_camera = bpy.data.objects.new('AutoCamera', cam_auto)
scene.collection.objects.link(ob_auto_camera)
ob_auto_camera.location = (1.91997, -2.85439, 1.5393)
ob_auto_camera.rotation_euler = (1.09748, -7.21219e-08, 0.694738)
scene.camera = ob_auto_camera
light_auto_sun = bpy.data.lights.new('AutoSun', 'SUN')
light_auto_sun.energy = 3.0
light_auto_sun.angle = 0.0523599
ob_auto_sun = bpy.data.objects.new('AutoSun', light_auto_sun)
scene.collection.objects.link(ob_auto_sun)
ob_auto_sun.rotation_euler = (0.872665, 0.174533, 0.523599)
bpy.context.view_layer.update()
